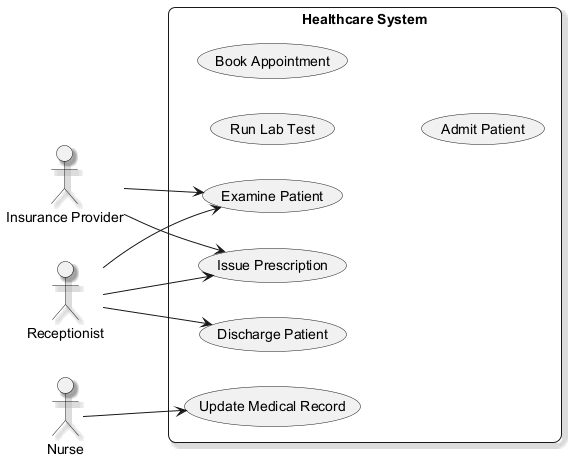

The diagram above was rendered by PlantUML. Its source (embedded in the PNG):
@startuml
skinparam backgroundColor #FFFFFF
skinparam roundCorner 15
skinparam shadowing true
left to right direction
actor "Insurance Provider" as InsuranceProvider
actor "Receptionist" as Receptionist
actor "Nurse" as Nurse
rectangle "Healthcare System" {
  usecase "Examine Patient" as UC_ExaminePatient
  usecase "Update Medical Record" as UC_UpdateMedicalRecord
  usecase "Run Lab Test" as UC_RunLabTest
  usecase "Discharge Patient" as UC_DischargePatient
  usecase "Issue Prescription" as UC_IssuePrescription
  usecase "Book Appointment" as UC_BookAppointment
  usecase "Admit Patient" as UC_AdmitPatient
}
InsuranceProvider --> UC_IssuePrescription
InsuranceProvider --> UC_ExaminePatient
Receptionist --> UC_DischargePatient
Receptionist --> UC_IssuePrescription
Receptionist --> UC_ExaminePatient
Nurse --> UC_UpdateMedicalRecord
@enduml